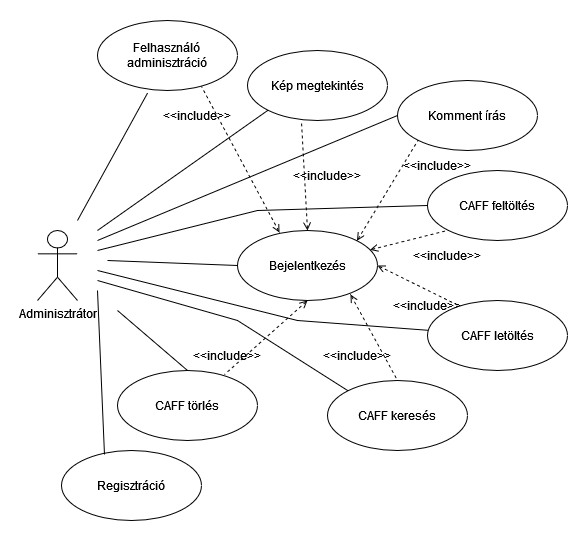

The diagram above was exported from draw.io. Its source (the exported page's mxGraphModel, read from the mxfile embedded in the PNG):
<mxGraphModel dx="1038" dy="564" grid="1" gridSize="10" guides="1" tooltips="1" connect="1" arrows="1" fold="1" page="1" pageScale="1" pageWidth="827" pageHeight="1169" math="0" shadow="0">
  <root>
    <mxCell id="0" />
    <mxCell id="1" parent="0" />
    <mxCell id="6xwFPDpLOi-y0gh9kw_x-1" value="Adminisztrátor" style="shape=umlActor;verticalLabelPosition=bottom;verticalAlign=top;html=1;outlineConnect=0;" parent="1" vertex="1">
      <mxGeometry x="110" y="210" width="40" height="70" as="geometry" />
    </mxCell>
    <mxCell id="6xwFPDpLOi-y0gh9kw_x-2" value="Kép megtekintés" style="ellipse;whiteSpace=wrap;html=1;" parent="1" vertex="1">
      <mxGeometry x="320" y="30" width="140" height="70" as="geometry" />
    </mxCell>
    <mxCell id="6xwFPDpLOi-y0gh9kw_x-3" value="Komment írás" style="ellipse;whiteSpace=wrap;html=1;" parent="1" vertex="1">
      <mxGeometry x="470" y="60" width="140" height="70" as="geometry" />
    </mxCell>
    <mxCell id="6xwFPDpLOi-y0gh9kw_x-4" value="CAFF feltöltés" style="ellipse;whiteSpace=wrap;html=1;" parent="1" vertex="1">
      <mxGeometry x="500" y="150" width="140" height="70" as="geometry" />
    </mxCell>
    <mxCell id="6xwFPDpLOi-y0gh9kw_x-5" value="CAFF letöltés" style="ellipse;whiteSpace=wrap;html=1;" parent="1" vertex="1">
      <mxGeometry x="500" y="280" width="140" height="70" as="geometry" />
    </mxCell>
    <mxCell id="6xwFPDpLOi-y0gh9kw_x-6" value="CAFF keresés" style="ellipse;whiteSpace=wrap;html=1;" parent="1" vertex="1">
      <mxGeometry x="400" y="360" width="140" height="70" as="geometry" />
    </mxCell>
    <mxCell id="6xwFPDpLOi-y0gh9kw_x-7" value="Bejelentkezés" style="ellipse;whiteSpace=wrap;html=1;" parent="1" vertex="1">
      <mxGeometry x="310" y="210" width="140" height="70" as="geometry" />
    </mxCell>
    <mxCell id="6xwFPDpLOi-y0gh9kw_x-8" value="Regisztráció" style="ellipse;whiteSpace=wrap;html=1;" parent="1" vertex="1">
      <mxGeometry x="134" y="430" width="140" height="70" as="geometry" />
    </mxCell>
    <mxCell id="6xwFPDpLOi-y0gh9kw_x-9" value="" style="endArrow=none;html=1;rounded=0;exitX=0;exitY=1;exitDx=0;exitDy=0;" parent="1" source="6xwFPDpLOi-y0gh9kw_x-2" edge="1">
      <mxGeometry width="50" height="50" relative="1" as="geometry">
        <mxPoint x="260" y="150" as="sourcePoint" />
        <mxPoint x="170" y="210" as="targetPoint" />
      </mxGeometry>
    </mxCell>
    <mxCell id="6xwFPDpLOi-y0gh9kw_x-10" value="" style="endArrow=none;html=1;rounded=0;exitX=0;exitY=0.5;exitDx=0;exitDy=0;" parent="1" source="6xwFPDpLOi-y0gh9kw_x-3" edge="1">
      <mxGeometry width="50" height="50" relative="1" as="geometry">
        <mxPoint x="310.5025253169417" y="79.74873734152914" as="sourcePoint" />
        <mxPoint x="170" y="220" as="targetPoint" />
      </mxGeometry>
    </mxCell>
    <mxCell id="6xwFPDpLOi-y0gh9kw_x-11" value="" style="endArrow=none;html=1;rounded=0;exitX=0;exitY=0.5;exitDx=0;exitDy=0;" parent="1" source="6xwFPDpLOi-y0gh9kw_x-4" edge="1">
      <mxGeometry width="50" height="50" relative="1" as="geometry">
        <mxPoint x="320.5025253169417" y="89.74873734152914" as="sourcePoint" />
        <mxPoint x="170" y="230" as="targetPoint" />
        <Array as="points">
          <mxPoint x="330" y="190" />
        </Array>
      </mxGeometry>
    </mxCell>
    <mxCell id="6xwFPDpLOi-y0gh9kw_x-12" value="" style="endArrow=none;html=1;rounded=0;" parent="1" source="6xwFPDpLOi-y0gh9kw_x-5" edge="1">
      <mxGeometry width="50" height="50" relative="1" as="geometry">
        <mxPoint x="330.5025253169417" y="99.74873734152914" as="sourcePoint" />
        <mxPoint x="170" y="250" as="targetPoint" />
        <Array as="points">
          <mxPoint x="370" y="300" />
        </Array>
      </mxGeometry>
    </mxCell>
    <mxCell id="6xwFPDpLOi-y0gh9kw_x-13" value="" style="endArrow=none;html=1;rounded=0;exitX=0;exitY=0.5;exitDx=0;exitDy=0;" parent="1" source="6xwFPDpLOi-y0gh9kw_x-7" edge="1">
      <mxGeometry width="50" height="50" relative="1" as="geometry">
        <mxPoint x="340.5025253169417" y="109.74873734152914" as="sourcePoint" />
        <mxPoint x="180" y="240" as="targetPoint" />
        <Array as="points" />
      </mxGeometry>
    </mxCell>
    <mxCell id="6xwFPDpLOi-y0gh9kw_x-14" value="" style="endArrow=none;html=1;rounded=0;exitX=0;exitY=0;exitDx=0;exitDy=0;" parent="1" source="6xwFPDpLOi-y0gh9kw_x-6" edge="1">
      <mxGeometry width="50" height="50" relative="1" as="geometry">
        <mxPoint x="460.5025253169417" y="380.25126265847086" as="sourcePoint" />
        <mxPoint x="170" y="260" as="targetPoint" />
        <Array as="points">
          <mxPoint x="310" y="300" />
        </Array>
      </mxGeometry>
    </mxCell>
    <mxCell id="6xwFPDpLOi-y0gh9kw_x-15" value="" style="endArrow=none;html=1;rounded=0;exitX=0.307;exitY=0.057;exitDx=0;exitDy=0;exitPerimeter=0;" parent="1" source="6xwFPDpLOi-y0gh9kw_x-8" edge="1">
      <mxGeometry width="50" height="50" relative="1" as="geometry">
        <mxPoint x="470.5025253169417" y="390.25126265847086" as="sourcePoint" />
        <mxPoint x="170" y="270" as="targetPoint" />
      </mxGeometry>
    </mxCell>
    <mxCell id="6xwFPDpLOi-y0gh9kw_x-16" value="&lt;div&gt;Felhasználó&lt;/div&gt;&lt;div&gt;adminisztráció&lt;br&gt;&lt;/div&gt;" style="ellipse;whiteSpace=wrap;html=1;" parent="1" vertex="1">
      <mxGeometry x="170" width="140" height="70" as="geometry" />
    </mxCell>
    <mxCell id="6xwFPDpLOi-y0gh9kw_x-17" value="" style="endArrow=none;html=1;rounded=0;exitX=0.358;exitY=1.035;exitDx=0;exitDy=0;exitPerimeter=0;" parent="1" source="6xwFPDpLOi-y0gh9kw_x-16" edge="1">
      <mxGeometry width="50" height="50" relative="1" as="geometry">
        <mxPoint x="360.0812932590593" y="79.53631348283523" as="sourcePoint" />
        <mxPoint x="150" y="200" as="targetPoint" />
      </mxGeometry>
    </mxCell>
    <mxCell id="6xwFPDpLOi-y0gh9kw_x-18" value="CAFF törlés" style="ellipse;whiteSpace=wrap;html=1;" parent="1" vertex="1">
      <mxGeometry x="190" y="350" width="140" height="70" as="geometry" />
    </mxCell>
    <mxCell id="6xwFPDpLOi-y0gh9kw_x-19" value="" style="endArrow=none;html=1;rounded=0;exitX=0.5;exitY=0;exitDx=0;exitDy=0;" parent="1" source="6xwFPDpLOi-y0gh9kw_x-18" edge="1">
      <mxGeometry width="50" height="50" relative="1" as="geometry">
        <mxPoint x="230.12000000000012" y="82.44999999999993" as="sourcePoint" />
        <mxPoint x="190" y="290" as="targetPoint" />
      </mxGeometry>
    </mxCell>
    <mxCell id="hyMCQysUUnQAlXHx28Nj-2" value="" style="endArrow=none;dashed=1;html=1;rounded=0;entryX=0;entryY=1;entryDx=0;entryDy=0;exitX=1;exitY=0;exitDx=0;exitDy=0;startArrow=open;startFill=0;" edge="1" parent="1" source="6xwFPDpLOi-y0gh9kw_x-7" target="6xwFPDpLOi-y0gh9kw_x-3">
      <mxGeometry width="50" height="50" relative="1" as="geometry">
        <mxPoint x="390" y="320" as="sourcePoint" />
        <mxPoint x="440" y="270" as="targetPoint" />
      </mxGeometry>
    </mxCell>
    <mxCell id="hyMCQysUUnQAlXHx28Nj-3" value="" style="endArrow=none;dashed=1;html=1;rounded=0;entryX=0;entryY=1;entryDx=0;entryDy=0;startArrow=open;startFill=0;" edge="1" parent="1" source="6xwFPDpLOi-y0gh9kw_x-7" target="6xwFPDpLOi-y0gh9kw_x-4">
      <mxGeometry width="50" height="50" relative="1" as="geometry">
        <mxPoint x="439.4974746830583" y="230.25126265847086" as="sourcePoint" />
        <mxPoint x="500.5025253169417" y="129.74873734152914" as="targetPoint" />
      </mxGeometry>
    </mxCell>
    <mxCell id="hyMCQysUUnQAlXHx28Nj-4" value="" style="endArrow=none;dashed=1;html=1;rounded=0;entryX=0.221;entryY=0.071;entryDx=0;entryDy=0;exitX=1;exitY=0.5;exitDx=0;exitDy=0;startArrow=open;startFill=0;entryPerimeter=0;" edge="1" parent="1" source="6xwFPDpLOi-y0gh9kw_x-7" target="6xwFPDpLOi-y0gh9kw_x-5">
      <mxGeometry width="50" height="50" relative="1" as="geometry">
        <mxPoint x="449.4974746830583" y="240.25126265847086" as="sourcePoint" />
        <mxPoint x="510.5025253169417" y="139.74873734152914" as="targetPoint" />
      </mxGeometry>
    </mxCell>
    <mxCell id="hyMCQysUUnQAlXHx28Nj-5" value="" style="endArrow=none;dashed=1;html=1;rounded=0;entryX=0.5;entryY=0;entryDx=0;entryDy=0;exitX=0.807;exitY=0.914;exitDx=0;exitDy=0;startArrow=open;startFill=0;exitPerimeter=0;" edge="1" parent="1" source="6xwFPDpLOi-y0gh9kw_x-7" target="6xwFPDpLOi-y0gh9kw_x-6">
      <mxGeometry width="50" height="50" relative="1" as="geometry">
        <mxPoint x="459.4974746830583" y="250.25126265847086" as="sourcePoint" />
        <mxPoint x="520.5025253169417" y="149.74873734152914" as="targetPoint" />
      </mxGeometry>
    </mxCell>
    <mxCell id="hyMCQysUUnQAlXHx28Nj-6" value="" style="endArrow=none;dashed=1;html=1;rounded=0;entryX=0.386;entryY=1.043;entryDx=0;entryDy=0;exitX=0.5;exitY=0;exitDx=0;exitDy=0;startArrow=open;startFill=0;entryPerimeter=0;" edge="1" parent="1" source="6xwFPDpLOi-y0gh9kw_x-7" target="6xwFPDpLOi-y0gh9kw_x-2">
      <mxGeometry width="50" height="50" relative="1" as="geometry">
        <mxPoint x="469.4974746830583" y="260.25126265847086" as="sourcePoint" />
        <mxPoint x="530.5025253169417" y="159.74873734152914" as="targetPoint" />
      </mxGeometry>
    </mxCell>
    <mxCell id="hyMCQysUUnQAlXHx28Nj-7" value="" style="endArrow=none;dashed=1;html=1;rounded=0;entryX=0.743;entryY=0.943;entryDx=0;entryDy=0;startArrow=open;startFill=0;entryPerimeter=0;exitX=0.3;exitY=0.029;exitDx=0;exitDy=0;exitPerimeter=0;" edge="1" parent="1" source="6xwFPDpLOi-y0gh9kw_x-7" target="6xwFPDpLOi-y0gh9kw_x-16">
      <mxGeometry width="50" height="50" relative="1" as="geometry">
        <mxPoint x="479.4974746830583" y="270.25126265847086" as="sourcePoint" />
        <mxPoint x="540.5025253169417" y="169.74873734152914" as="targetPoint" />
      </mxGeometry>
    </mxCell>
    <mxCell id="hyMCQysUUnQAlXHx28Nj-8" value="" style="endArrow=none;dashed=1;html=1;rounded=0;entryX=0.764;entryY=0.057;entryDx=0;entryDy=0;exitX=0.5;exitY=1;exitDx=0;exitDy=0;startArrow=open;startFill=0;entryPerimeter=0;" edge="1" parent="1" source="6xwFPDpLOi-y0gh9kw_x-7" target="6xwFPDpLOi-y0gh9kw_x-18">
      <mxGeometry width="50" height="50" relative="1" as="geometry">
        <mxPoint x="489.4974746830583" y="280.25126265847086" as="sourcePoint" />
        <mxPoint x="550.5025253169417" y="179.74873734152914" as="targetPoint" />
      </mxGeometry>
    </mxCell>
    <mxCell id="hyMCQysUUnQAlXHx28Nj-9" value="&amp;lt;&amp;lt;include&amp;gt;&amp;gt;" style="text;html=1;strokeColor=none;fillColor=none;align=center;verticalAlign=middle;whiteSpace=wrap;rounded=0;" vertex="1" parent="1">
      <mxGeometry x="240" y="80" width="60" height="30" as="geometry" />
    </mxCell>
    <mxCell id="hyMCQysUUnQAlXHx28Nj-10" value="&amp;lt;&amp;lt;include&amp;gt;&amp;gt;" style="text;html=1;strokeColor=none;fillColor=none;align=center;verticalAlign=middle;whiteSpace=wrap;rounded=0;" vertex="1" parent="1">
      <mxGeometry x="370" y="140" width="60" height="30" as="geometry" />
    </mxCell>
    <mxCell id="hyMCQysUUnQAlXHx28Nj-11" value="&amp;lt;&amp;lt;include&amp;gt;&amp;gt;" style="text;html=1;strokeColor=none;fillColor=none;align=center;verticalAlign=middle;whiteSpace=wrap;rounded=0;" vertex="1" parent="1">
      <mxGeometry x="480" y="130" width="60" height="30" as="geometry" />
    </mxCell>
    <mxCell id="hyMCQysUUnQAlXHx28Nj-12" value="&amp;lt;&amp;lt;include&amp;gt;&amp;gt;" style="text;html=1;strokeColor=none;fillColor=none;align=center;verticalAlign=middle;whiteSpace=wrap;rounded=0;" vertex="1" parent="1">
      <mxGeometry x="490" y="220" width="60" height="30" as="geometry" />
    </mxCell>
    <mxCell id="hyMCQysUUnQAlXHx28Nj-13" value="&amp;lt;&amp;lt;include&amp;gt;&amp;gt;" style="text;html=1;strokeColor=none;fillColor=none;align=center;verticalAlign=middle;whiteSpace=wrap;rounded=0;" vertex="1" parent="1">
      <mxGeometry x="470" y="270" width="60" height="30" as="geometry" />
    </mxCell>
    <mxCell id="hyMCQysUUnQAlXHx28Nj-14" value="&amp;lt;&amp;lt;include&amp;gt;&amp;gt;" style="text;html=1;strokeColor=none;fillColor=none;align=center;verticalAlign=middle;whiteSpace=wrap;rounded=0;" vertex="1" parent="1">
      <mxGeometry x="400" y="320" width="60" height="30" as="geometry" />
    </mxCell>
    <mxCell id="hyMCQysUUnQAlXHx28Nj-15" value="&amp;lt;&amp;lt;include&amp;gt;&amp;gt;" style="text;html=1;strokeColor=none;fillColor=none;align=center;verticalAlign=middle;whiteSpace=wrap;rounded=0;" vertex="1" parent="1">
      <mxGeometry x="270" y="320" width="60" height="30" as="geometry" />
    </mxCell>
  </root>
</mxGraphModel>